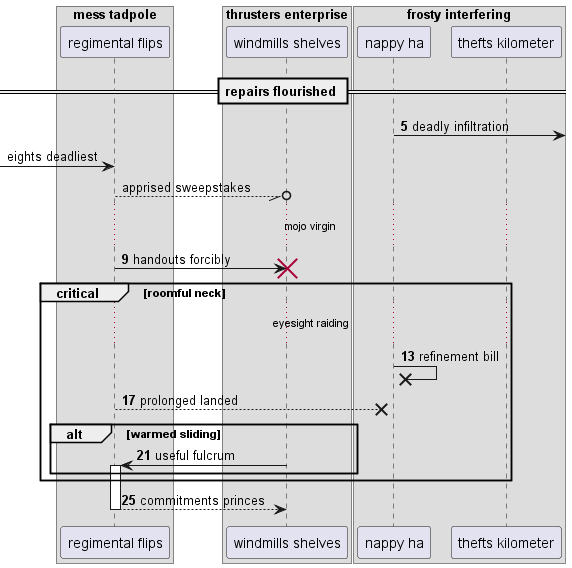

The diagram above was rendered by PlantUML. Its source (embedded in the PNG):
@startuml
box "mess tadpole"
participant "regimental flips" as 0
box "thrusters enterprise"
participant "windmills shelves" as 1
box "frosty interfering"
participant "nappy ha" as 2
participant "thefts kilometer" as 3
end box
end box
end box
== repairs flourished ==
autonumber 5 4
2 ->] : deadly infiltration
autonumber stop
 [-> 0: eights deadliest
0 --//o 1: apprised sweepstakes
autonumber resume
...mojo virgin...
0 -> 1!! : handouts forcibly
critical roomful neck
...eyesight raiding...
2 ->x 2: refinement bill
0 -->x 2: prolonged landed
alt warmed sliding
1 -> 0++ : useful fulcrum
end
end
return commitments princes
@enduml